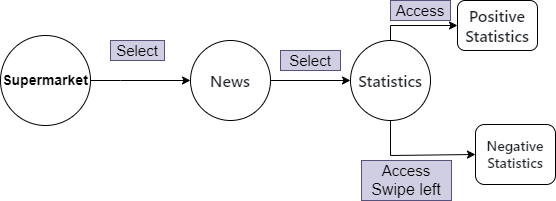

The diagram above was exported from draw.io. Its source (the exported page's mxGraphModel, read from the mxfile embedded in the PNG):
<mxGraphModel dx="792" dy="770" grid="1" gridSize="10" guides="1" tooltips="1" connect="1" arrows="1" fold="1" page="1" pageScale="1" pageWidth="827" pageHeight="1169" math="0" shadow="0">
  <root>
    <mxCell id="0" />
    <mxCell id="1" parent="0" />
    <mxCell id="r9oiYKSkvVgqhk0rK-HR-68" value="&lt;span style=&quot;font-size: 14px;&quot;&gt;&lt;b&gt;Supermarket&lt;/b&gt;&lt;/span&gt;" style="ellipse;whiteSpace=wrap;html=1;aspect=fixed;" vertex="1" parent="1">
      <mxGeometry x="290" y="375" width="90" height="90" as="geometry" />
    </mxCell>
    <mxCell id="r9oiYKSkvVgqhk0rK-HR-73" value="&lt;span style=&quot;color: rgb(31, 35, 40); font-family: -apple-system, BlinkMacSystemFont, &amp;quot;Segoe UI&amp;quot;, &amp;quot;Noto Sans&amp;quot;, Helvetica, Arial, sans-serif, &amp;quot;Apple Color Emoji&amp;quot;, &amp;quot;Segoe UI Emoji&amp;quot;; font-size: 16px; font-weight: 600; text-align: start; background-color: rgb(255, 255, 255);&quot;&gt;Statistics&lt;/span&gt;" style="ellipse;whiteSpace=wrap;html=1;aspect=fixed;" vertex="1" parent="1">
      <mxGeometry x="640" y="380" width="80" height="80" as="geometry" />
    </mxCell>
    <mxCell id="r9oiYKSkvVgqhk0rK-HR-74" value="&lt;span style=&quot;color: rgb(31, 35, 40); font-family: -apple-system, BlinkMacSystemFont, &amp;quot;Segoe UI&amp;quot;, &amp;quot;Noto Sans&amp;quot;, Helvetica, Arial, sans-serif, &amp;quot;Apple Color Emoji&amp;quot;, &amp;quot;Segoe UI Emoji&amp;quot;; font-size: 16px; font-weight: 600; text-align: start; background-color: rgb(255, 255, 255);&quot;&gt;News&lt;/span&gt;" style="ellipse;whiteSpace=wrap;html=1;aspect=fixed;" vertex="1" parent="1">
      <mxGeometry x="480" y="380" width="80" height="80" as="geometry" />
    </mxCell>
    <mxCell id="r9oiYKSkvVgqhk0rK-HR-75" value="" style="endArrow=classic;html=1;rounded=0;exitX=1;exitY=0.5;exitDx=0;exitDy=0;entryX=0;entryY=0.5;entryDx=0;entryDy=0;" edge="1" parent="1" source="r9oiYKSkvVgqhk0rK-HR-68" target="r9oiYKSkvVgqhk0rK-HR-74">
      <mxGeometry width="50" height="50" relative="1" as="geometry">
        <mxPoint x="380" y="450" as="sourcePoint" />
        <mxPoint x="430" y="400" as="targetPoint" />
        <Array as="points">
          <mxPoint x="410" y="420" />
        </Array>
      </mxGeometry>
    </mxCell>
    <mxCell id="r9oiYKSkvVgqhk0rK-HR-76" value="&lt;font style=&quot;font-size: 15px;&quot;&gt;Select&lt;/font&gt;" style="text;html=1;align=center;verticalAlign=middle;whiteSpace=wrap;rounded=0;rotation=0;fillColor=#d0cee2;strokeColor=#56517e;" vertex="1" parent="1">
      <mxGeometry x="400" y="380" width="54" height="20" as="geometry" />
    </mxCell>
    <mxCell id="r9oiYKSkvVgqhk0rK-HR-77" value="" style="endArrow=classic;html=1;rounded=0;exitX=1;exitY=0.5;exitDx=0;exitDy=0;entryX=0;entryY=0.5;entryDx=0;entryDy=0;" edge="1" parent="1" source="r9oiYKSkvVgqhk0rK-HR-74" target="r9oiYKSkvVgqhk0rK-HR-73">
      <mxGeometry width="50" height="50" relative="1" as="geometry">
        <mxPoint x="380" y="450" as="sourcePoint" />
        <mxPoint x="430" y="400" as="targetPoint" />
      </mxGeometry>
    </mxCell>
    <mxCell id="r9oiYKSkvVgqhk0rK-HR-78" value="&lt;font style=&quot;font-size: 15px;&quot;&gt;Select&lt;/font&gt;" style="text;html=1;align=center;verticalAlign=middle;whiteSpace=wrap;rounded=0;rotation=0;fillColor=#d0cee2;strokeColor=#56517e;" vertex="1" parent="1">
      <mxGeometry x="570" y="390" width="60" height="20" as="geometry" />
    </mxCell>
    <mxCell id="r9oiYKSkvVgqhk0rK-HR-79" value="&lt;span style=&quot;color: rgb(31, 35, 40); font-family: -apple-system, BlinkMacSystemFont, &amp;quot;Segoe UI&amp;quot;, &amp;quot;Noto Sans&amp;quot;, Helvetica, Arial, sans-serif, &amp;quot;Apple Color Emoji&amp;quot;, &amp;quot;Segoe UI Emoji&amp;quot;; font-size: 16px; font-weight: 600; text-align: start; background-color: rgb(255, 255, 255);&quot;&gt;Positive Statistics&lt;/span&gt;" style="rounded=1;whiteSpace=wrap;html=1;" vertex="1" parent="1">
      <mxGeometry x="747" y="340" width="80" height="50" as="geometry" />
    </mxCell>
    <mxCell id="r9oiYKSkvVgqhk0rK-HR-80" value="&lt;span style=&quot;color: rgb(31, 35, 40); font-family: -apple-system, BlinkMacSystemFont, &amp;quot;Segoe UI&amp;quot;, &amp;quot;Noto Sans&amp;quot;, Helvetica, Arial, sans-serif, &amp;quot;Apple Color Emoji&amp;quot;, &amp;quot;Segoe UI Emoji&amp;quot;; font-weight: 600; background-color: rgb(255, 255, 255);&quot;&gt;&lt;font style=&quot;font-size: 14px;&quot;&gt;Negative Statistics&lt;/font&gt;&lt;/span&gt;" style="rounded=1;whiteSpace=wrap;html=1;align=center;" vertex="1" parent="1">
      <mxGeometry x="765" y="464" width="80" height="60" as="geometry" />
    </mxCell>
    <mxCell id="r9oiYKSkvVgqhk0rK-HR-81" value="" style="endArrow=classic;html=1;rounded=0;exitX=0.5;exitY=1;exitDx=0;exitDy=0;entryX=0;entryY=0.5;entryDx=0;entryDy=0;" edge="1" parent="1" source="r9oiYKSkvVgqhk0rK-HR-73" target="r9oiYKSkvVgqhk0rK-HR-80">
      <mxGeometry width="50" height="50" relative="1" as="geometry">
        <mxPoint x="380" y="450" as="sourcePoint" />
        <mxPoint x="430" y="400" as="targetPoint" />
        <Array as="points">
          <mxPoint x="680" y="495" />
        </Array>
      </mxGeometry>
    </mxCell>
    <mxCell id="r9oiYKSkvVgqhk0rK-HR-82" value="" style="endArrow=classic;html=1;rounded=0;exitX=0.5;exitY=0;exitDx=0;exitDy=0;entryX=0;entryY=0.5;entryDx=0;entryDy=0;" edge="1" parent="1" source="r9oiYKSkvVgqhk0rK-HR-73" target="r9oiYKSkvVgqhk0rK-HR-79">
      <mxGeometry width="50" height="50" relative="1" as="geometry">
        <mxPoint x="380" y="450" as="sourcePoint" />
        <mxPoint x="430" y="400" as="targetPoint" />
        <Array as="points">
          <mxPoint x="680" y="365" />
        </Array>
      </mxGeometry>
    </mxCell>
    <mxCell id="r9oiYKSkvVgqhk0rK-HR-83" value="&lt;font style=&quot;font-size: 15px;&quot;&gt;Access&lt;/font&gt;" style="text;html=1;align=center;verticalAlign=middle;whiteSpace=wrap;rounded=0;rotation=0;fillColor=#d0cee2;strokeColor=#56517e;" vertex="1" parent="1">
      <mxGeometry x="680" y="340" width="60" height="20" as="geometry" />
    </mxCell>
    <mxCell id="r9oiYKSkvVgqhk0rK-HR-84" value="&lt;font style=&quot;font-size: 15px;&quot;&gt;Access &lt;/font&gt;&lt;font style=&quot;font-size: 16px;&quot;&gt;Swipe left&lt;/font&gt;" style="text;html=1;align=center;verticalAlign=middle;whiteSpace=wrap;rounded=0;rotation=0;fillColor=#d0cee2;strokeColor=#56517e;" vertex="1" parent="1">
      <mxGeometry x="651" y="500" width="90" height="40" as="geometry" />
    </mxCell>
  </root>
</mxGraphModel>